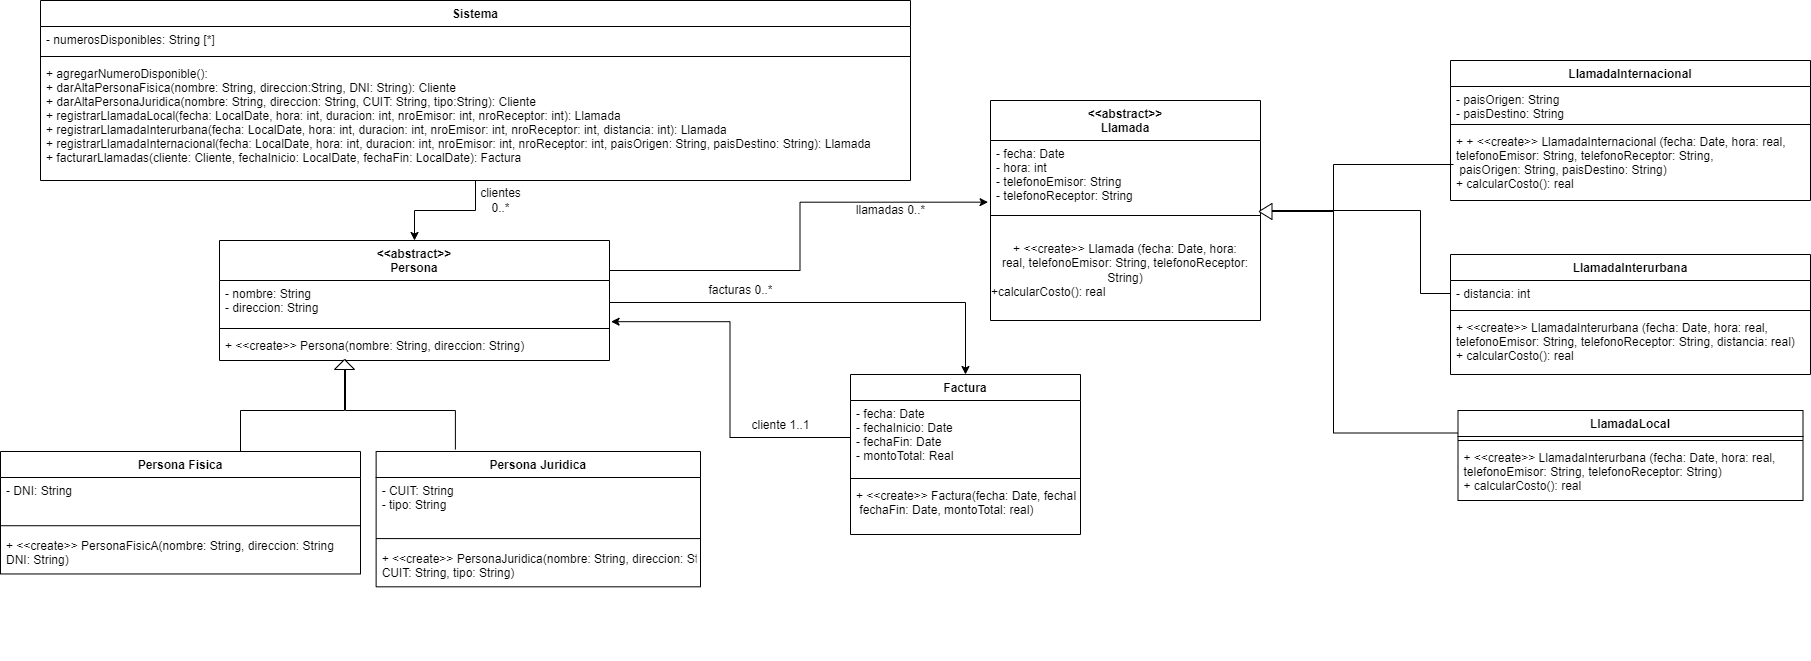

The diagram above was exported from draw.io. Its source (the exported page's mxGraphModel, read from the mxfile embedded in the PNG):
<mxGraphModel dx="583" dy="556" grid="1" gridSize="10" guides="1" tooltips="1" connect="1" arrows="1" fold="1" page="1" pageScale="1" pageWidth="827" pageHeight="1169" math="0" shadow="0">
  <root>
    <mxCell id="0" />
    <mxCell id="1" parent="0" />
    <mxCell id="X6nc0Wjt_z6azo5U9JVu-28" style="edgeStyle=orthogonalEdgeStyle;rounded=0;orthogonalLoop=1;jettySize=auto;html=1;entryX=0.5;entryY=0;entryDx=0;entryDy=0;" edge="1" parent="1" source="X6nc0Wjt_z6azo5U9JVu-1" target="X6nc0Wjt_z6azo5U9JVu-13">
      <mxGeometry relative="1" as="geometry" />
    </mxCell>
    <mxCell id="X6nc0Wjt_z6azo5U9JVu-1" value="Sistema" style="swimlane;fontStyle=1;align=center;verticalAlign=top;childLayout=stackLayout;horizontal=1;startSize=26;horizontalStack=0;resizeParent=1;resizeParentMax=0;resizeLast=0;collapsible=1;marginBottom=0;" vertex="1" parent="1">
      <mxGeometry x="40" y="30" width="870" height="180" as="geometry">
        <mxRectangle x="160" y="60" width="90" height="30" as="alternateBounds" />
      </mxGeometry>
    </mxCell>
    <mxCell id="X6nc0Wjt_z6azo5U9JVu-2" value="- numerosDisponibles: String [*]" style="text;strokeColor=none;fillColor=none;align=left;verticalAlign=top;spacingLeft=4;spacingRight=4;overflow=hidden;rotatable=0;points=[[0,0.5],[1,0.5]];portConstraint=eastwest;" vertex="1" parent="X6nc0Wjt_z6azo5U9JVu-1">
      <mxGeometry y="26" width="870" height="26" as="geometry" />
    </mxCell>
    <mxCell id="X6nc0Wjt_z6azo5U9JVu-3" value="" style="line;strokeWidth=1;fillColor=none;align=left;verticalAlign=middle;spacingTop=-1;spacingLeft=3;spacingRight=3;rotatable=0;labelPosition=right;points=[];portConstraint=eastwest;strokeColor=inherit;" vertex="1" parent="X6nc0Wjt_z6azo5U9JVu-1">
      <mxGeometry y="52" width="870" height="8" as="geometry" />
    </mxCell>
    <mxCell id="X6nc0Wjt_z6azo5U9JVu-4" value="+ agregarNumeroDisponible(): &#10;+ darAltaPersonaFisica(nombre: String, direccion:String, DNI: String): Cliente&#10;+ darAltaPersonaJuridica(nombre: String, direccion: String, CUIT: String, tipo:String): Cliente&#10;+ registrarLlamadaLocal(fecha: LocalDate, hora: int, duracion: int, nroEmisor: int, nroReceptor: int): Llamada&#10;+ registrarLlamadaInterurbana(fecha: LocalDate, hora: int, duracion: int, nroEmisor: int, nroReceptor: int, distancia: int): Llamada&#10;+ registrarLlamadaInternacional(fecha: LocalDate, hora: int, duracion: int, nroEmisor: int, nroReceptor: int, paisOrigen: String, paisDestino: String): Llamada&#10;+ facturarLlamadas(cliente: Cliente, fechaInicio: LocalDate, fechaFin: LocalDate): Factura" style="text;strokeColor=none;fillColor=none;align=left;verticalAlign=top;spacingLeft=4;spacingRight=4;overflow=hidden;rotatable=0;points=[[0,0.5],[1,0.5]];portConstraint=eastwest;" vertex="1" parent="X6nc0Wjt_z6azo5U9JVu-1">
      <mxGeometry y="60" width="870" height="120" as="geometry" />
    </mxCell>
    <mxCell id="X6nc0Wjt_z6azo5U9JVu-69" style="edgeStyle=orthogonalEdgeStyle;rounded=0;orthogonalLoop=1;jettySize=auto;html=1;exitX=1;exitY=0.25;exitDx=0;exitDy=0;entryX=-0.009;entryY=0.881;entryDx=0;entryDy=0;entryPerimeter=0;" edge="1" parent="1" source="X6nc0Wjt_z6azo5U9JVu-13" target="X6nc0Wjt_z6azo5U9JVu-6">
      <mxGeometry relative="1" as="geometry" />
    </mxCell>
    <mxCell id="X6nc0Wjt_z6azo5U9JVu-13" value="&lt;&lt;abstract&gt;&gt;&#10;Persona" style="swimlane;fontStyle=1;align=center;verticalAlign=top;childLayout=stackLayout;horizontal=1;startSize=40;horizontalStack=0;resizeParent=1;resizeParentMax=0;resizeLast=0;collapsible=1;marginBottom=0;" vertex="1" parent="1">
      <mxGeometry x="219" y="270" width="390" height="120" as="geometry" />
    </mxCell>
    <mxCell id="X6nc0Wjt_z6azo5U9JVu-14" value="- nombre: String&#10;- direccion: String" style="text;strokeColor=none;fillColor=none;align=left;verticalAlign=top;spacingLeft=4;spacingRight=4;overflow=hidden;rotatable=0;points=[[0,0.5],[1,0.5]];portConstraint=eastwest;" vertex="1" parent="X6nc0Wjt_z6azo5U9JVu-13">
      <mxGeometry y="40" width="390" height="44" as="geometry" />
    </mxCell>
    <mxCell id="X6nc0Wjt_z6azo5U9JVu-15" value="" style="line;strokeWidth=1;fillColor=none;align=left;verticalAlign=middle;spacingTop=-1;spacingLeft=3;spacingRight=3;rotatable=0;labelPosition=right;points=[];portConstraint=eastwest;strokeColor=inherit;" vertex="1" parent="X6nc0Wjt_z6azo5U9JVu-13">
      <mxGeometry y="84" width="390" height="8" as="geometry" />
    </mxCell>
    <mxCell id="X6nc0Wjt_z6azo5U9JVu-16" value="+ &lt;&lt;create&gt;&gt; Persona(nombre: String, direccion: String)" style="text;strokeColor=none;fillColor=none;align=left;verticalAlign=top;spacingLeft=4;spacingRight=4;overflow=hidden;rotatable=0;points=[[0,0.5],[1,0.5]];portConstraint=eastwest;" vertex="1" parent="X6nc0Wjt_z6azo5U9JVu-13">
      <mxGeometry y="92" width="390" height="28" as="geometry" />
    </mxCell>
    <mxCell id="X6nc0Wjt_z6azo5U9JVu-32" value="" style="group" vertex="1" connectable="0" parent="1">
      <mxGeometry x="130" y="481" width="570" height="209" as="geometry" />
    </mxCell>
    <mxCell id="X6nc0Wjt_z6azo5U9JVu-17" value="Persona Fisica" style="swimlane;fontStyle=1;align=center;verticalAlign=top;childLayout=stackLayout;horizontal=1;startSize=26;horizontalStack=0;resizeParent=1;resizeParentMax=0;resizeLast=0;collapsible=1;marginBottom=0;" vertex="1" parent="X6nc0Wjt_z6azo5U9JVu-32">
      <mxGeometry x="-130" width="360" height="122.46153846153845" as="geometry" />
    </mxCell>
    <mxCell id="X6nc0Wjt_z6azo5U9JVu-18" value="- DNI: String" style="text;strokeColor=none;fillColor=none;align=left;verticalAlign=top;spacingLeft=4;spacingRight=4;overflow=hidden;rotatable=0;points=[[0,0.5],[1,0.5]];portConstraint=eastwest;" vertex="1" parent="X6nc0Wjt_z6azo5U9JVu-17">
      <mxGeometry y="26" width="360" height="41.8" as="geometry" />
    </mxCell>
    <mxCell id="X6nc0Wjt_z6azo5U9JVu-19" value="" style="line;strokeWidth=1;fillColor=none;align=left;verticalAlign=middle;spacingTop=-1;spacingLeft=3;spacingRight=3;rotatable=0;labelPosition=right;points=[];portConstraint=eastwest;strokeColor=inherit;" vertex="1" parent="X6nc0Wjt_z6azo5U9JVu-17">
      <mxGeometry y="67.8" width="360" height="12.86153846153846" as="geometry" />
    </mxCell>
    <mxCell id="X6nc0Wjt_z6azo5U9JVu-20" value="+ &lt;&lt;create&gt;&gt; PersonaFisicA(nombre: String, direccion: String&#10;DNI: String)" style="text;strokeColor=none;fillColor=none;align=left;verticalAlign=top;spacingLeft=4;spacingRight=4;overflow=hidden;rotatable=0;points=[[0,0.5],[1,0.5]];portConstraint=eastwest;" vertex="1" parent="X6nc0Wjt_z6azo5U9JVu-17">
      <mxGeometry y="80.66153846153846" width="360" height="41.8" as="geometry" />
    </mxCell>
    <mxCell id="X6nc0Wjt_z6azo5U9JVu-21" value="Persona Juridica" style="swimlane;fontStyle=1;align=center;verticalAlign=top;childLayout=stackLayout;horizontal=1;startSize=26;horizontalStack=0;resizeParent=1;resizeParentMax=0;resizeLast=0;collapsible=1;marginBottom=0;" vertex="1" parent="X6nc0Wjt_z6azo5U9JVu-32">
      <mxGeometry x="245.62529411764703" width="324.3747058823529" height="135.32307692307694" as="geometry" />
    </mxCell>
    <mxCell id="X6nc0Wjt_z6azo5U9JVu-22" value="- CUIT: String&#10;- tipo: String" style="text;strokeColor=none;fillColor=none;align=left;verticalAlign=top;spacingLeft=4;spacingRight=4;overflow=hidden;rotatable=0;points=[[0,0.5],[1,0.5]];portConstraint=eastwest;" vertex="1" parent="X6nc0Wjt_z6azo5U9JVu-21">
      <mxGeometry y="26" width="324.3747058823529" height="54.66153846153847" as="geometry" />
    </mxCell>
    <mxCell id="X6nc0Wjt_z6azo5U9JVu-23" value="" style="line;strokeWidth=1;fillColor=none;align=left;verticalAlign=middle;spacingTop=-1;spacingLeft=3;spacingRight=3;rotatable=0;labelPosition=right;points=[];portConstraint=eastwest;strokeColor=inherit;" vertex="1" parent="X6nc0Wjt_z6azo5U9JVu-21">
      <mxGeometry y="80.66153846153847" width="324.3747058823529" height="12.861538461538462" as="geometry" />
    </mxCell>
    <mxCell id="X6nc0Wjt_z6azo5U9JVu-24" value="+ &lt;&lt;create&gt;&gt; PersonaJuridica(nombre: String, direccion: String&#10;CUIT: String, tipo: String)" style="text;strokeColor=none;fillColor=none;align=left;verticalAlign=top;spacingLeft=4;spacingRight=4;overflow=hidden;rotatable=0;points=[[0,0.5],[1,0.5]];portConstraint=eastwest;" vertex="1" parent="X6nc0Wjt_z6azo5U9JVu-21">
      <mxGeometry y="93.52307692307693" width="324.3747058823529" height="41.800000000000004" as="geometry" />
    </mxCell>
    <mxCell id="X6nc0Wjt_z6azo5U9JVu-44" style="edgeStyle=orthogonalEdgeStyle;rounded=0;orthogonalLoop=1;jettySize=auto;html=1;exitX=0.5;exitY=0;exitDx=0;exitDy=0;entryX=1;entryY=0.5;entryDx=0;entryDy=0;" edge="1" parent="1" source="X6nc0Wjt_z6azo5U9JVu-17" target="X6nc0Wjt_z6azo5U9JVu-43">
      <mxGeometry relative="1" as="geometry">
        <Array as="points">
          <mxPoint x="240" y="440" />
          <mxPoint x="344" y="440" />
        </Array>
      </mxGeometry>
    </mxCell>
    <mxCell id="X6nc0Wjt_z6azo5U9JVu-45" style="edgeStyle=orthogonalEdgeStyle;rounded=0;orthogonalLoop=1;jettySize=auto;html=1;exitX=0.5;exitY=0;exitDx=0;exitDy=0;" edge="1" parent="1">
      <mxGeometry relative="1" as="geometry">
        <mxPoint x="345" y="388" as="targetPoint" />
        <mxPoint x="454.8837209302326" y="479" as="sourcePoint" />
        <Array as="points">
          <mxPoint x="455" y="440" />
          <mxPoint x="345" y="440" />
        </Array>
      </mxGeometry>
    </mxCell>
    <mxCell id="X6nc0Wjt_z6azo5U9JVu-43" value="" style="triangle;whiteSpace=wrap;html=1;rotation=-90;" vertex="1" parent="1">
      <mxGeometry x="339" y="384" width="10" height="20" as="geometry" />
    </mxCell>
    <mxCell id="X6nc0Wjt_z6azo5U9JVu-5" value="&lt;&lt;abstract&gt;&gt;&#10;Llamada" style="swimlane;fontStyle=1;align=center;verticalAlign=top;childLayout=stackLayout;horizontal=1;startSize=40;horizontalStack=0;resizeParent=1;resizeParentMax=0;resizeLast=0;collapsible=1;marginBottom=0;" vertex="1" parent="1">
      <mxGeometry x="990" y="130" width="270" height="220" as="geometry" />
    </mxCell>
    <mxCell id="X6nc0Wjt_z6azo5U9JVu-6" value="- fecha: Date&#10;- hora: int&#10;- telefonoEmisor: String&#10;- telefonoReceptor: String" style="text;strokeColor=none;fillColor=none;align=left;verticalAlign=top;spacingLeft=4;spacingRight=4;overflow=hidden;rotatable=0;points=[[0,0.5],[1,0.5]];portConstraint=eastwest;" vertex="1" parent="X6nc0Wjt_z6azo5U9JVu-5">
      <mxGeometry y="40" width="270" height="70" as="geometry" />
    </mxCell>
    <mxCell id="X6nc0Wjt_z6azo5U9JVu-7" value="" style="line;strokeWidth=1;fillColor=none;align=left;verticalAlign=middle;spacingTop=-1;spacingLeft=3;spacingRight=3;rotatable=0;labelPosition=right;points=[];portConstraint=eastwest;strokeColor=inherit;" vertex="1" parent="X6nc0Wjt_z6azo5U9JVu-5">
      <mxGeometry y="110" width="270" height="10" as="geometry" />
    </mxCell>
    <mxCell id="X6nc0Wjt_z6azo5U9JVu-67" value="&lt;span style=&quot;text-align: left;&quot;&gt;+ &amp;lt;&amp;lt;create&amp;gt;&amp;gt; Llamada (fecha: Date, hora: real,&amp;nbsp;&lt;/span&gt;&lt;span style=&quot;text-align: left;&quot;&gt;telefonoEmisor: String, telefonoReceptor:&lt;br&gt;String)&lt;br&gt;&lt;div style=&quot;text-align: left;&quot;&gt;&lt;span style=&quot;background-color: initial; text-align: center;&quot;&gt;+calcularCosto(): real&lt;/span&gt;&lt;/div&gt;&lt;/span&gt;" style="text;html=1;strokeColor=none;fillColor=none;align=center;verticalAlign=middle;whiteSpace=wrap;rounded=0;" vertex="1" parent="X6nc0Wjt_z6azo5U9JVu-5">
      <mxGeometry y="120" width="270" height="100" as="geometry" />
    </mxCell>
    <mxCell id="X6nc0Wjt_z6azo5U9JVu-72" style="edgeStyle=orthogonalEdgeStyle;rounded=0;orthogonalLoop=1;jettySize=auto;html=1;exitX=0;exitY=0.25;exitDx=0;exitDy=0;entryX=1;entryY=0.5;entryDx=0;entryDy=0;" edge="1" parent="1">
      <mxGeometry relative="1" as="geometry">
        <mxPoint x="1460.5" y="462.5" as="sourcePoint" />
        <mxPoint x="1261.4999999999995" y="241.0000000000001" as="targetPoint" />
        <Array as="points">
          <mxPoint x="1333" y="463" />
          <mxPoint x="1333" y="241" />
        </Array>
      </mxGeometry>
    </mxCell>
    <mxCell id="X6nc0Wjt_z6azo5U9JVu-47" value="LlamadaLocal" style="swimlane;fontStyle=1;align=center;verticalAlign=top;childLayout=stackLayout;horizontal=1;startSize=26;horizontalStack=0;resizeParent=1;resizeParentMax=0;resizeLast=0;collapsible=1;marginBottom=0;" vertex="1" parent="1">
      <mxGeometry x="1457.5" y="440" width="345" height="90" as="geometry" />
    </mxCell>
    <mxCell id="X6nc0Wjt_z6azo5U9JVu-49" value="" style="line;strokeWidth=1;fillColor=none;align=left;verticalAlign=middle;spacingTop=-1;spacingLeft=3;spacingRight=3;rotatable=0;labelPosition=right;points=[];portConstraint=eastwest;strokeColor=inherit;" vertex="1" parent="X6nc0Wjt_z6azo5U9JVu-47">
      <mxGeometry y="26" width="345" height="8" as="geometry" />
    </mxCell>
    <mxCell id="X6nc0Wjt_z6azo5U9JVu-50" value="+ &lt;&lt;create&gt;&gt; LlamadaInterurbana (fecha: Date, hora: real,&#10;telefonoEmisor: String, telefonoReceptor: String)&#10;+ calcularCosto(): real" style="text;strokeColor=none;fillColor=none;align=left;verticalAlign=top;spacingLeft=4;spacingRight=4;overflow=hidden;rotatable=0;points=[[0,0.5],[1,0.5]];portConstraint=eastwest;" vertex="1" parent="X6nc0Wjt_z6azo5U9JVu-47">
      <mxGeometry y="34" width="345" height="56" as="geometry" />
    </mxCell>
    <mxCell id="X6nc0Wjt_z6azo5U9JVu-51" value="LlamadaInternacional" style="swimlane;fontStyle=1;align=center;verticalAlign=top;childLayout=stackLayout;horizontal=1;startSize=26;horizontalStack=0;resizeParent=1;resizeParentMax=0;resizeLast=0;collapsible=1;marginBottom=0;" vertex="1" parent="1">
      <mxGeometry x="1450" y="90" width="360" height="140" as="geometry" />
    </mxCell>
    <mxCell id="X6nc0Wjt_z6azo5U9JVu-52" value="- paisOrigen: String&#10;- paisDestino: String" style="text;strokeColor=none;fillColor=none;align=left;verticalAlign=top;spacingLeft=4;spacingRight=4;overflow=hidden;rotatable=0;points=[[0,0.5],[1,0.5]];portConstraint=eastwest;" vertex="1" parent="X6nc0Wjt_z6azo5U9JVu-51">
      <mxGeometry y="26" width="360" height="34" as="geometry" />
    </mxCell>
    <mxCell id="X6nc0Wjt_z6azo5U9JVu-53" value="" style="line;strokeWidth=1;fillColor=none;align=left;verticalAlign=middle;spacingTop=-1;spacingLeft=3;spacingRight=3;rotatable=0;labelPosition=right;points=[];portConstraint=eastwest;strokeColor=inherit;" vertex="1" parent="X6nc0Wjt_z6azo5U9JVu-51">
      <mxGeometry y="60" width="360" height="8" as="geometry" />
    </mxCell>
    <mxCell id="X6nc0Wjt_z6azo5U9JVu-54" value="+ + &lt;&lt;create&gt;&gt; LlamadaInternacional (fecha: Date, hora: real,&#10;telefonoEmisor: String, telefonoReceptor: String,&#10; paisOrigen: String, paisDestino: String)&#10;+ calcularCosto(): real" style="text;strokeColor=none;fillColor=none;align=left;verticalAlign=top;spacingLeft=4;spacingRight=4;overflow=hidden;rotatable=0;points=[[0,0.5],[1,0.5]];portConstraint=eastwest;" vertex="1" parent="X6nc0Wjt_z6azo5U9JVu-51">
      <mxGeometry y="68" width="360" height="72" as="geometry" />
    </mxCell>
    <mxCell id="X6nc0Wjt_z6azo5U9JVu-55" value="LlamadaInterurbana" style="swimlane;fontStyle=1;align=center;verticalAlign=top;childLayout=stackLayout;horizontal=1;startSize=26;horizontalStack=0;resizeParent=1;resizeParentMax=0;resizeLast=0;collapsible=1;marginBottom=0;" vertex="1" parent="1">
      <mxGeometry x="1450" y="284" width="360" height="120" as="geometry" />
    </mxCell>
    <mxCell id="X6nc0Wjt_z6azo5U9JVu-56" value="- distancia: int" style="text;strokeColor=none;fillColor=none;align=left;verticalAlign=top;spacingLeft=4;spacingRight=4;overflow=hidden;rotatable=0;points=[[0,0.5],[1,0.5]];portConstraint=eastwest;" vertex="1" parent="X6nc0Wjt_z6azo5U9JVu-55">
      <mxGeometry y="26" width="360" height="26" as="geometry" />
    </mxCell>
    <mxCell id="X6nc0Wjt_z6azo5U9JVu-57" value="" style="line;strokeWidth=1;fillColor=none;align=left;verticalAlign=middle;spacingTop=-1;spacingLeft=3;spacingRight=3;rotatable=0;labelPosition=right;points=[];portConstraint=eastwest;strokeColor=inherit;" vertex="1" parent="X6nc0Wjt_z6azo5U9JVu-55">
      <mxGeometry y="52" width="360" height="8" as="geometry" />
    </mxCell>
    <mxCell id="X6nc0Wjt_z6azo5U9JVu-58" value="+ &lt;&lt;create&gt;&gt; LlamadaInterurbana (fecha: Date, hora: real, &#10;telefonoEmisor: String, telefonoReceptor: String, distancia: real)&#10;+ calcularCosto(): real" style="text;strokeColor=none;fillColor=none;align=left;verticalAlign=top;spacingLeft=4;spacingRight=4;overflow=hidden;rotatable=0;points=[[0,0.5],[1,0.5]];portConstraint=eastwest;" vertex="1" parent="X6nc0Wjt_z6azo5U9JVu-55">
      <mxGeometry y="60" width="360" height="60" as="geometry" />
    </mxCell>
    <mxCell id="X6nc0Wjt_z6azo5U9JVu-70" style="edgeStyle=orthogonalEdgeStyle;rounded=0;orthogonalLoop=1;jettySize=auto;html=1;exitX=0;exitY=0.5;exitDx=0;exitDy=0;entryX=1;entryY=0.5;entryDx=0;entryDy=0;" edge="1" parent="1">
      <mxGeometry relative="1" as="geometry">
        <mxPoint x="1453" y="193.9999999999999" as="sourcePoint" />
        <mxPoint x="1261.4999999999995" y="240.9999999999999" as="targetPoint" />
        <Array as="points">
          <mxPoint x="1333" y="194" />
          <mxPoint x="1333" y="241" />
        </Array>
      </mxGeometry>
    </mxCell>
    <mxCell id="X6nc0Wjt_z6azo5U9JVu-71" style="edgeStyle=orthogonalEdgeStyle;rounded=0;orthogonalLoop=1;jettySize=auto;html=1;exitX=0;exitY=0.5;exitDx=0;exitDy=0;" edge="1" parent="1" source="X6nc0Wjt_z6azo5U9JVu-56">
      <mxGeometry relative="1" as="geometry">
        <mxPoint x="1260" y="240" as="targetPoint" />
        <Array as="points">
          <mxPoint x="1420" y="323" />
          <mxPoint x="1420" y="240" />
        </Array>
      </mxGeometry>
    </mxCell>
    <mxCell id="X6nc0Wjt_z6azo5U9JVu-63" value="" style="triangle;whiteSpace=wrap;html=1;rotation=-180;" vertex="1" parent="1">
      <mxGeometry x="1258.5" y="233" width="13" height="16" as="geometry" />
    </mxCell>
    <mxCell id="X6nc0Wjt_z6azo5U9JVu-73" value="clientes&lt;br&gt;0..*" style="text;html=1;align=center;verticalAlign=middle;resizable=0;points=[];autosize=1;strokeColor=none;fillColor=none;" vertex="1" parent="1">
      <mxGeometry x="470" y="210" width="60" height="40" as="geometry" />
    </mxCell>
    <mxCell id="X6nc0Wjt_z6azo5U9JVu-74" value="llamadas 0..*" style="text;html=1;align=center;verticalAlign=middle;resizable=0;points=[];autosize=1;strokeColor=none;fillColor=none;" vertex="1" parent="1">
      <mxGeometry x="845" y="225" width="90" height="30" as="geometry" />
    </mxCell>
    <mxCell id="X6nc0Wjt_z6azo5U9JVu-75" value="Factura" style="swimlane;fontStyle=1;align=center;verticalAlign=top;childLayout=stackLayout;horizontal=1;startSize=26;horizontalStack=0;resizeParent=1;resizeParentMax=0;resizeLast=0;collapsible=1;marginBottom=0;" vertex="1" parent="1">
      <mxGeometry x="850" y="404" width="230" height="160" as="geometry" />
    </mxCell>
    <mxCell id="X6nc0Wjt_z6azo5U9JVu-76" value="- fecha: Date&#10;- fechaInicio: Date&#10;- fechaFin: Date&#10;- montoTotal: Real" style="text;strokeColor=none;fillColor=none;align=left;verticalAlign=top;spacingLeft=4;spacingRight=4;overflow=hidden;rotatable=0;points=[[0,0.5],[1,0.5]];portConstraint=eastwest;" vertex="1" parent="X6nc0Wjt_z6azo5U9JVu-75">
      <mxGeometry y="26" width="230" height="74" as="geometry" />
    </mxCell>
    <mxCell id="X6nc0Wjt_z6azo5U9JVu-77" value="" style="line;strokeWidth=1;fillColor=none;align=left;verticalAlign=middle;spacingTop=-1;spacingLeft=3;spacingRight=3;rotatable=0;labelPosition=right;points=[];portConstraint=eastwest;strokeColor=inherit;" vertex="1" parent="X6nc0Wjt_z6azo5U9JVu-75">
      <mxGeometry y="100" width="230" height="8" as="geometry" />
    </mxCell>
    <mxCell id="X6nc0Wjt_z6azo5U9JVu-78" value="+ &lt;&lt;create&gt;&gt; Factura(fecha: Date, fechaInicio: Date,&#10; fechaFin: Date, montoTotal: real)" style="text;strokeColor=none;fillColor=none;align=left;verticalAlign=top;spacingLeft=4;spacingRight=4;overflow=hidden;rotatable=0;points=[[0,0.5],[1,0.5]];portConstraint=eastwest;" vertex="1" parent="X6nc0Wjt_z6azo5U9JVu-75">
      <mxGeometry y="108" width="230" height="52" as="geometry" />
    </mxCell>
    <mxCell id="X6nc0Wjt_z6azo5U9JVu-79" style="edgeStyle=orthogonalEdgeStyle;rounded=0;orthogonalLoop=1;jettySize=auto;html=1;exitX=1;exitY=0.5;exitDx=0;exitDy=0;entryX=0.5;entryY=0;entryDx=0;entryDy=0;" edge="1" parent="1" source="X6nc0Wjt_z6azo5U9JVu-14" target="X6nc0Wjt_z6azo5U9JVu-75">
      <mxGeometry relative="1" as="geometry" />
    </mxCell>
    <mxCell id="X6nc0Wjt_z6azo5U9JVu-80" style="edgeStyle=orthogonalEdgeStyle;rounded=0;orthogonalLoop=1;jettySize=auto;html=1;exitX=0;exitY=0.5;exitDx=0;exitDy=0;entryX=1.004;entryY=0.936;entryDx=0;entryDy=0;entryPerimeter=0;" edge="1" parent="1" source="X6nc0Wjt_z6azo5U9JVu-76" target="X6nc0Wjt_z6azo5U9JVu-14">
      <mxGeometry relative="1" as="geometry" />
    </mxCell>
    <mxCell id="X6nc0Wjt_z6azo5U9JVu-81" value="cliente 1..1" style="text;html=1;align=center;verticalAlign=middle;resizable=0;points=[];autosize=1;strokeColor=none;fillColor=none;" vertex="1" parent="1">
      <mxGeometry x="740" y="440" width="80" height="30" as="geometry" />
    </mxCell>
    <mxCell id="X6nc0Wjt_z6azo5U9JVu-82" value="facturas 0..*" style="text;html=1;align=center;verticalAlign=middle;resizable=0;points=[];autosize=1;strokeColor=none;fillColor=none;" vertex="1" parent="1">
      <mxGeometry x="695" y="305" width="90" height="30" as="geometry" />
    </mxCell>
  </root>
</mxGraphModel>